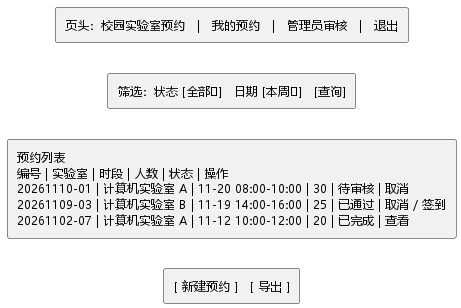

The diagram above was rendered by PlantUML. Its source (embedded in the PNG):
@startuml
skinparam monochrome true
skinparam shadowing false
skinparam defaultFontName "Microsoft YaHei"
skinparam defaultFontSize 12
skinparam ranksep 30
skinparam nodesep 10

rectangle "页头：校园实验室预约　|　我的预约　|　管理员审核　|　退出" as H
rectangle "筛选：状态 [全部▾]　日期 [本周▾]　[查询]" as F
rectangle "预约列表\n编号 | 实验室 | 时段 | 人数 | 状态 | 操作\n20261110-01 | 计算机实验室 A | 11-20 08:00-10:00 | 30 | 待审核 | 取消\n20261109-03 | 计算机实验室 B | 11-19 14:00-16:00 | 25 | 已通过 | 取消 / 签到\n20261102-07 | 计算机实验室 A | 11-12 10:00-12:00 | 20 | 已完成 | 查看" as L
rectangle "[ 新建预约 ]　[ 导出 ]" as B

H -[hidden]down-> F
F -[hidden]down-> L
L -[hidden]down-> B
@enduml